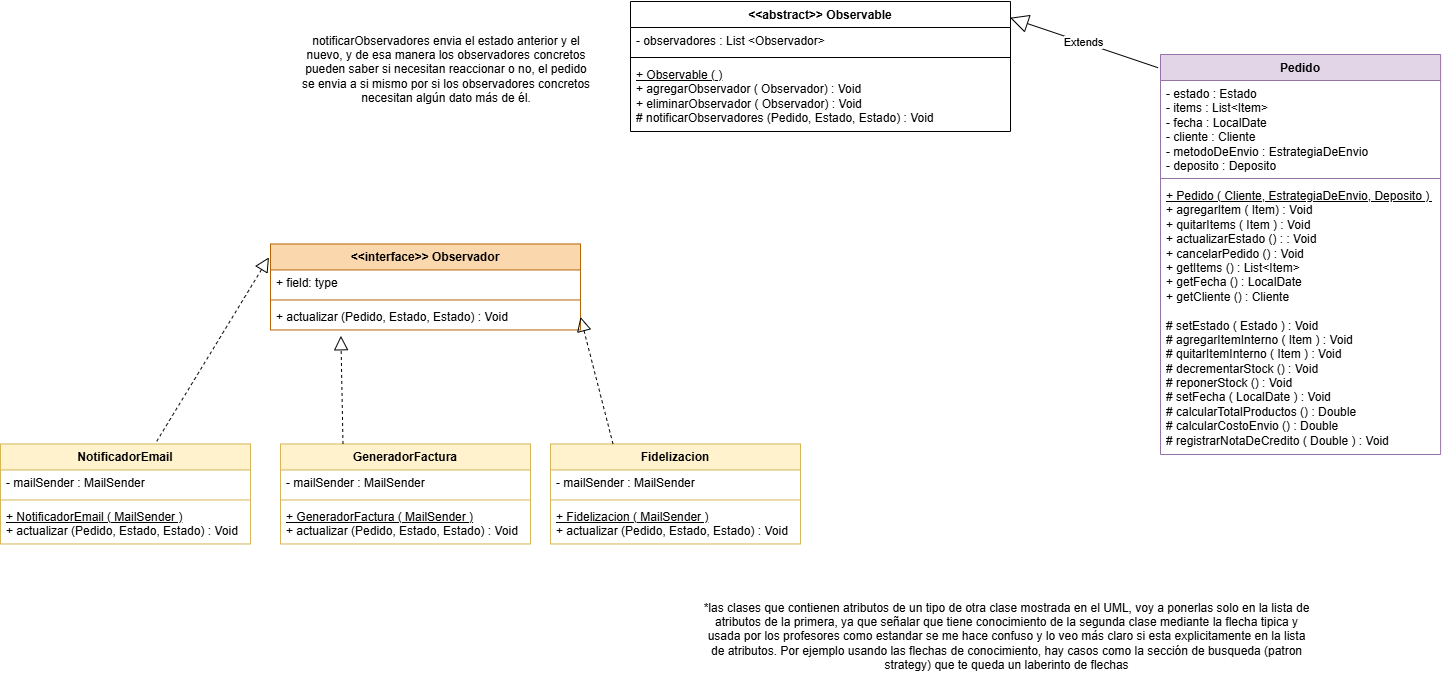

The diagram above was exported from draw.io. Its source (the exported page's mxGraphModel, read from the mxfile embedded in the PNG):
<mxGraphModel dx="1894" dy="833" grid="1" gridSize="10" guides="1" tooltips="1" connect="1" arrows="1" fold="1" page="1" pageScale="1" pageWidth="850" pageHeight="1100" math="0" shadow="0">
  <root>
    <mxCell id="0" />
    <mxCell id="1" parent="0" />
    <mxCell id="sHenwOyp7dC_STJb5p1J-1" parent="1" style="swimlane;fontStyle=1;align=center;verticalAlign=top;childLayout=stackLayout;horizontal=1;startSize=26;horizontalStack=0;resizeParent=1;resizeParentMax=0;resizeLast=0;collapsible=1;marginBottom=0;whiteSpace=wrap;html=1;fillColor=#fad7ac;strokeColor=#b46504;" value="&amp;lt;&amp;lt;interface&amp;gt;&amp;gt; Observador" vertex="1">
      <mxGeometry height="86" width="310" x="560" y="462.46000000000004" as="geometry" />
    </mxCell>
    <mxCell id="sHenwOyp7dC_STJb5p1J-2" parent="sHenwOyp7dC_STJb5p1J-1" style="text;strokeColor=none;fillColor=none;align=left;verticalAlign=top;spacingLeft=4;spacingRight=4;overflow=hidden;rotatable=0;points=[[0,0.5],[1,0.5]];portConstraint=eastwest;whiteSpace=wrap;html=1;" value="+ field: type" vertex="1">
      <mxGeometry height="26" width="310" y="26" as="geometry" />
    </mxCell>
    <mxCell id="sHenwOyp7dC_STJb5p1J-3" parent="sHenwOyp7dC_STJb5p1J-1" style="line;strokeWidth=1;fillColor=none;align=left;verticalAlign=middle;spacingTop=-1;spacingLeft=3;spacingRight=3;rotatable=0;labelPosition=right;points=[];portConstraint=eastwest;strokeColor=inherit;" value="" vertex="1">
      <mxGeometry height="8" width="310" y="52" as="geometry" />
    </mxCell>
    <mxCell id="sHenwOyp7dC_STJb5p1J-4" parent="sHenwOyp7dC_STJb5p1J-1" style="text;strokeColor=none;fillColor=none;align=left;verticalAlign=top;spacingLeft=4;spacingRight=4;overflow=hidden;rotatable=0;points=[[0,0.5],[1,0.5]];portConstraint=eastwest;whiteSpace=wrap;html=1;" value="+ actualizar (Pedido, Estado, Estado) : Void" vertex="1">
      <mxGeometry height="26" width="310" y="60" as="geometry" />
    </mxCell>
    <mxCell id="sHenwOyp7dC_STJb5p1J-6" parent="1" style="swimlane;fontStyle=1;align=center;verticalAlign=top;childLayout=stackLayout;horizontal=1;startSize=26;horizontalStack=0;resizeParent=1;resizeParentMax=0;resizeLast=0;collapsible=1;marginBottom=0;whiteSpace=wrap;html=1;fillColor=#fff2cc;strokeColor=#d6b656;" value="NotificadorEmail" vertex="1">
      <mxGeometry height="100" width="250" x="290" y="662.46" as="geometry" />
    </mxCell>
    <mxCell id="sHenwOyp7dC_STJb5p1J-7" parent="sHenwOyp7dC_STJb5p1J-6" style="text;strokeColor=none;fillColor=none;align=left;verticalAlign=top;spacingLeft=4;spacingRight=4;overflow=hidden;rotatable=0;points=[[0,0.5],[1,0.5]];portConstraint=eastwest;whiteSpace=wrap;html=1;" value="- mailSender : MailSender" vertex="1">
      <mxGeometry height="26" width="250" y="26" as="geometry" />
    </mxCell>
    <mxCell id="sHenwOyp7dC_STJb5p1J-8" parent="sHenwOyp7dC_STJb5p1J-6" style="line;strokeWidth=1;fillColor=none;align=left;verticalAlign=middle;spacingTop=-1;spacingLeft=3;spacingRight=3;rotatable=0;labelPosition=right;points=[];portConstraint=eastwest;strokeColor=inherit;" value="" vertex="1">
      <mxGeometry height="8" width="250" y="52" as="geometry" />
    </mxCell>
    <mxCell id="sHenwOyp7dC_STJb5p1J-9" parent="sHenwOyp7dC_STJb5p1J-6" style="text;strokeColor=none;fillColor=none;align=left;verticalAlign=top;spacingLeft=4;spacingRight=4;overflow=hidden;rotatable=0;points=[[0,0.5],[1,0.5]];portConstraint=eastwest;whiteSpace=wrap;html=1;" value="&lt;div&gt;&lt;u&gt;+ NotificadorEmail ( MailSender )&lt;/u&gt;&lt;/div&gt;+ actualizar (Pedido, Estado, Estado) : Void" vertex="1">
      <mxGeometry height="40" width="250" y="60" as="geometry" />
    </mxCell>
    <mxCell id="sHenwOyp7dC_STJb5p1J-10" parent="1" style="swimlane;fontStyle=1;align=center;verticalAlign=top;childLayout=stackLayout;horizontal=1;startSize=26;horizontalStack=0;resizeParent=1;resizeParentMax=0;resizeLast=0;collapsible=1;marginBottom=0;whiteSpace=wrap;html=1;fillColor=#fff2cc;strokeColor=#d6b656;" value="Fidelizacion&lt;div&gt;&lt;br&gt;&lt;/div&gt;" vertex="1">
      <mxGeometry height="100" width="250" x="840" y="662.46" as="geometry" />
    </mxCell>
    <mxCell id="sHenwOyp7dC_STJb5p1J-11" parent="sHenwOyp7dC_STJb5p1J-10" style="text;strokeColor=none;fillColor=none;align=left;verticalAlign=top;spacingLeft=4;spacingRight=4;overflow=hidden;rotatable=0;points=[[0,0.5],[1,0.5]];portConstraint=eastwest;whiteSpace=wrap;html=1;" value="- mailSender : MailSender" vertex="1">
      <mxGeometry height="26" width="250" y="26" as="geometry" />
    </mxCell>
    <mxCell id="sHenwOyp7dC_STJb5p1J-12" parent="sHenwOyp7dC_STJb5p1J-10" style="line;strokeWidth=1;fillColor=none;align=left;verticalAlign=middle;spacingTop=-1;spacingLeft=3;spacingRight=3;rotatable=0;labelPosition=right;points=[];portConstraint=eastwest;strokeColor=inherit;" value="" vertex="1">
      <mxGeometry height="8" width="250" y="52" as="geometry" />
    </mxCell>
    <mxCell id="sHenwOyp7dC_STJb5p1J-13" parent="sHenwOyp7dC_STJb5p1J-10" style="text;strokeColor=none;fillColor=none;align=left;verticalAlign=top;spacingLeft=4;spacingRight=4;overflow=hidden;rotatable=0;points=[[0,0.5],[1,0.5]];portConstraint=eastwest;whiteSpace=wrap;html=1;" value="&lt;div&gt;&lt;u&gt;+ Fidelizacion ( MailSender )&lt;/u&gt;&lt;/div&gt;+ actualizar (Pedido, Estado, Estado) : Void" vertex="1">
      <mxGeometry height="40" width="250" y="60" as="geometry" />
    </mxCell>
    <mxCell id="sHenwOyp7dC_STJb5p1J-14" parent="1" style="swimlane;fontStyle=1;align=center;verticalAlign=top;childLayout=stackLayout;horizontal=1;startSize=26;horizontalStack=0;resizeParent=1;resizeParentMax=0;resizeLast=0;collapsible=1;marginBottom=0;whiteSpace=wrap;html=1;fillColor=#fff2cc;strokeColor=#d6b656;" value="GeneradorFactura" vertex="1">
      <mxGeometry height="100" width="250" x="570" y="662.46" as="geometry" />
    </mxCell>
    <mxCell id="sHenwOyp7dC_STJb5p1J-15" parent="sHenwOyp7dC_STJb5p1J-14" style="text;strokeColor=none;fillColor=none;align=left;verticalAlign=top;spacingLeft=4;spacingRight=4;overflow=hidden;rotatable=0;points=[[0,0.5],[1,0.5]];portConstraint=eastwest;whiteSpace=wrap;html=1;" value="- mailSender : MailSender" vertex="1">
      <mxGeometry height="26" width="250" y="26" as="geometry" />
    </mxCell>
    <mxCell id="sHenwOyp7dC_STJb5p1J-16" parent="sHenwOyp7dC_STJb5p1J-14" style="line;strokeWidth=1;fillColor=none;align=left;verticalAlign=middle;spacingTop=-1;spacingLeft=3;spacingRight=3;rotatable=0;labelPosition=right;points=[];portConstraint=eastwest;strokeColor=inherit;" value="" vertex="1">
      <mxGeometry height="8" width="250" y="52" as="geometry" />
    </mxCell>
    <mxCell id="sHenwOyp7dC_STJb5p1J-17" parent="sHenwOyp7dC_STJb5p1J-14" style="text;strokeColor=none;fillColor=none;align=left;verticalAlign=top;spacingLeft=4;spacingRight=4;overflow=hidden;rotatable=0;points=[[0,0.5],[1,0.5]];portConstraint=eastwest;whiteSpace=wrap;html=1;" value="&lt;div&gt;&lt;u&gt;+ GeneradorFactura ( MailSender )&lt;/u&gt;&lt;/div&gt;+ actualizar (Pedido, Estado, Estado) : Void" vertex="1">
      <mxGeometry height="40" width="250" y="60" as="geometry" />
    </mxCell>
    <mxCell id="sHenwOyp7dC_STJb5p1J-20" parent="1" style="swimlane;fontStyle=1;align=center;verticalAlign=top;childLayout=stackLayout;horizontal=1;startSize=26;horizontalStack=0;resizeParent=1;resizeParentMax=0;resizeLast=0;collapsible=1;marginBottom=0;whiteSpace=wrap;html=1;" value="&amp;lt;&amp;lt;abstract&amp;gt;&amp;gt; Observable" vertex="1">
      <mxGeometry height="130" width="380" x="920" y="220" as="geometry" />
    </mxCell>
    <mxCell id="sHenwOyp7dC_STJb5p1J-21" parent="sHenwOyp7dC_STJb5p1J-20" style="text;strokeColor=none;fillColor=none;align=left;verticalAlign=top;spacingLeft=4;spacingRight=4;overflow=hidden;rotatable=0;points=[[0,0.5],[1,0.5]];portConstraint=eastwest;whiteSpace=wrap;html=1;" value="- observadores : List &amp;lt;Observador&amp;gt;" vertex="1">
      <mxGeometry height="26" width="380" y="26" as="geometry" />
    </mxCell>
    <mxCell id="sHenwOyp7dC_STJb5p1J-22" parent="sHenwOyp7dC_STJb5p1J-20" style="line;strokeWidth=1;fillColor=none;align=left;verticalAlign=middle;spacingTop=-1;spacingLeft=3;spacingRight=3;rotatable=0;labelPosition=right;points=[];portConstraint=eastwest;strokeColor=inherit;" value="" vertex="1">
      <mxGeometry height="8" width="380" y="52" as="geometry" />
    </mxCell>
    <mxCell id="sHenwOyp7dC_STJb5p1J-23" parent="sHenwOyp7dC_STJb5p1J-20" style="text;strokeColor=none;fillColor=none;align=left;verticalAlign=top;spacingLeft=4;spacingRight=4;overflow=hidden;rotatable=0;points=[[0,0.5],[1,0.5]];portConstraint=eastwest;whiteSpace=wrap;html=1;" value="&lt;div&gt;&lt;u&gt;+ Observable ( )&lt;/u&gt;&lt;/div&gt;+ agregarObservador ( Observador) : Void&lt;div&gt;+ eliminarObservador ( Observador) : Void&lt;/div&gt;&lt;div&gt;# notificarObservadores (Pedido, Estado, Estado) : Void&lt;/div&gt;" vertex="1">
      <mxGeometry height="70" width="380" y="60" as="geometry" />
    </mxCell>
    <mxCell id="sHenwOyp7dC_STJb5p1J-24" parent="1" style="text;html=1;whiteSpace=wrap;strokeColor=none;fillColor=none;align=center;verticalAlign=middle;rounded=0;" value="notificarObservadores envia el estado anterior y el nuevo, y de esa manera los observadores concretos pueden saber si necesitan reaccionar o no, el pedido se envia a si mismo por si los observadores concretos necesitan algún dato más de él." vertex="1">
      <mxGeometry height="30" width="292" x="590" y="273" as="geometry" />
    </mxCell>
    <mxCell id="sHenwOyp7dC_STJb5p1J-25" parent="1" style="swimlane;fontStyle=1;align=center;verticalAlign=top;childLayout=stackLayout;horizontal=1;startSize=26;horizontalStack=0;resizeParent=1;resizeParentMax=0;resizeLast=0;collapsible=1;marginBottom=0;whiteSpace=wrap;html=1;fillColor=#e1d5e7;strokeColor=#9673a6;" value="Pedido" vertex="1">
      <mxGeometry height="400" width="280.11" x="1450.000343540736" y="272.99640136718745" as="geometry" />
    </mxCell>
    <mxCell id="sHenwOyp7dC_STJb5p1J-26" parent="sHenwOyp7dC_STJb5p1J-25" style="text;strokeColor=none;fillColor=none;align=left;verticalAlign=top;spacingLeft=4;spacingRight=4;overflow=hidden;rotatable=0;points=[[0,0.5],[1,0.5]];portConstraint=eastwest;whiteSpace=wrap;html=1;" value="- estado : Estado&lt;div&gt;- items : List&amp;lt;Item&amp;gt;&lt;/div&gt;&lt;div&gt;- fecha : LocalDate&lt;/div&gt;&lt;div&gt;- cliente : Cliente&lt;/div&gt;&lt;div&gt;- metodoDeEnvio : EstrategiaDeEnvio&lt;/div&gt;&lt;div&gt;- deposito : Deposito&lt;/div&gt;" vertex="1">
      <mxGeometry height="94" width="280.11" y="26" as="geometry" />
    </mxCell>
    <mxCell id="sHenwOyp7dC_STJb5p1J-27" parent="sHenwOyp7dC_STJb5p1J-25" style="line;strokeWidth=1;fillColor=none;align=left;verticalAlign=middle;spacingTop=-1;spacingLeft=3;spacingRight=3;rotatable=0;labelPosition=right;points=[];portConstraint=eastwest;strokeColor=inherit;" value="" vertex="1">
      <mxGeometry height="8" width="280.11" y="120" as="geometry" />
    </mxCell>
    <mxCell id="sHenwOyp7dC_STJb5p1J-28" parent="sHenwOyp7dC_STJb5p1J-25" style="text;strokeColor=none;fillColor=none;align=left;verticalAlign=top;spacingLeft=4;spacingRight=4;overflow=hidden;rotatable=0;points=[[0,0.5],[1,0.5]];portConstraint=eastwest;whiteSpace=wrap;html=1;" value="&lt;u&gt;+ Pedido ( Cliente, EstrategiaDeEnvio, Deposito )&amp;nbsp;&lt;/u&gt;&lt;div&gt;&lt;div&gt;+ agregarItem ( Item) : Void&lt;/div&gt;&lt;div&gt;+ quitarItems ( Item ) : Void&amp;nbsp;&lt;/div&gt;&lt;div&gt;+ actualizarEstado () : : Void&lt;/div&gt;&lt;div&gt;+ cancelarPedido () : Void&lt;/div&gt;&lt;/div&gt;&lt;div&gt;+ getItems () : List&amp;lt;Item&amp;gt;&lt;/div&gt;&lt;div&gt;+ getFecha () : LocalDate&lt;/div&gt;&lt;div&gt;+ getCliente () : Cliente&lt;/div&gt;&lt;div&gt;&lt;br&gt;&lt;/div&gt;&lt;div&gt;# setEstado ( Estado ) : Void&lt;/div&gt;&lt;div&gt;# agregarItemInterno ( Item ) : Void&lt;/div&gt;&lt;div&gt;# quitarItemInterno ( Item ) : Void&lt;/div&gt;&lt;div&gt;# decrementarStock () : Void&lt;/div&gt;&lt;div&gt;# reponerStock () : Void&lt;/div&gt;&lt;div&gt;# setFecha ( LocalDate ) : Void&lt;/div&gt;&lt;div&gt;# calcularTotalProductos () : Double&lt;/div&gt;&lt;div&gt;# calcularCostoEnvio () : Double&lt;/div&gt;&lt;div&gt;# registrarNotaDeCredito ( Double ) : Void&lt;/div&gt;" vertex="1">
      <mxGeometry height="272" width="280.11" y="128" as="geometry" />
    </mxCell>
    <mxCell id="sHenwOyp7dC_STJb5p1J-30" edge="1" parent="1" source="sHenwOyp7dC_STJb5p1J-25" style="endArrow=block;endSize=16;endFill=0;html=1;rounded=0;entryX=0.999;entryY=0.125;entryDx=0;entryDy=0;entryPerimeter=0;exitX=-0.009;exitY=0.033;exitDx=0;exitDy=0;exitPerimeter=0;" target="sHenwOyp7dC_STJb5p1J-20" value="Extends">
      <mxGeometry relative="1" width="160" as="geometry">
        <mxPoint x="1030.000343540736" y="539.9964013671874" as="sourcePoint" />
        <mxPoint x="1190.000343540736" y="539.9964013671874" as="targetPoint" />
      </mxGeometry>
    </mxCell>
    <mxCell id="sHenwOyp7dC_STJb5p1J-31" edge="1" parent="1" source="sHenwOyp7dC_STJb5p1J-6" style="endArrow=block;dashed=1;endFill=0;endSize=12;html=1;rounded=0;entryX=-0.005;entryY=0.156;entryDx=0;entryDy=0;entryPerimeter=0;exitX=0.625;exitY=-0.027;exitDx=0;exitDy=0;exitPerimeter=0;" target="sHenwOyp7dC_STJb5p1J-1" value="">
      <mxGeometry relative="1" width="160" as="geometry">
        <mxPoint x="310" y="580" as="sourcePoint" />
        <mxPoint x="470" y="580" as="targetPoint" />
      </mxGeometry>
    </mxCell>
    <mxCell id="sHenwOyp7dC_STJb5p1J-32" edge="1" parent="1" source="sHenwOyp7dC_STJb5p1J-14" style="endArrow=block;dashed=1;endFill=0;endSize=12;html=1;rounded=0;entryX=0.227;entryY=1.224;entryDx=0;entryDy=0;entryPerimeter=0;exitX=0.25;exitY=0;exitDx=0;exitDy=0;" target="sHenwOyp7dC_STJb5p1J-4" value="">
      <mxGeometry relative="1" width="160" as="geometry">
        <mxPoint x="360" y="590" as="sourcePoint" />
        <mxPoint x="520" y="590" as="targetPoint" />
      </mxGeometry>
    </mxCell>
    <mxCell id="sHenwOyp7dC_STJb5p1J-33" edge="1" parent="1" source="sHenwOyp7dC_STJb5p1J-10" style="endArrow=block;dashed=1;endFill=0;endSize=12;html=1;rounded=0;entryX=1;entryY=0.5;entryDx=0;entryDy=0;exitX=0.25;exitY=0;exitDx=0;exitDy=0;" target="sHenwOyp7dC_STJb5p1J-4" value="">
      <mxGeometry relative="1" width="160" as="geometry">
        <mxPoint x="950" y="580" as="sourcePoint" />
        <mxPoint x="1110" y="580" as="targetPoint" />
      </mxGeometry>
    </mxCell>
    <mxCell id="sHenwOyp7dC_STJb5p1J-34" parent="1" style="text;html=1;whiteSpace=wrap;strokeColor=none;fillColor=none;align=center;verticalAlign=middle;rounded=0;" value="*las clases que contienen atributos de un tipo de otra clase mostrada en el UML, voy a ponerlas solo en la lista de atributos de la primera, ya que señalar que tiene conocimiento de la segunda clase mediante la flecha tipica y usada por los profesores como estandar se me hace confuso y lo veo más claro si esta explicitamente en la lista de atributos. Por ejemplo usando las flechas de conocimiento, hay casos como la sección de busqueda (patron strategy) que te queda un laberinto de flechas" vertex="1">
      <mxGeometry height="90" width="613.44" x="990" y="810" as="geometry" />
    </mxCell>
  </root>
</mxGraphModel>